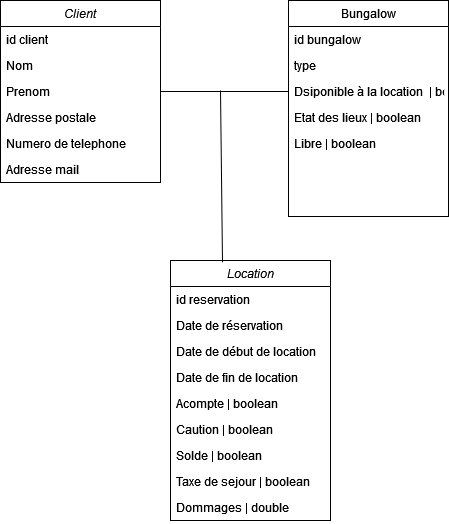

The diagram above was exported from draw.io. Its source (the exported page's mxGraphModel, read from the mxfile embedded in the PNG):
<mxGraphModel dx="1038" dy="536" grid="1" gridSize="10" guides="1" tooltips="1" connect="1" arrows="1" fold="1" page="1" pageScale="1" pageWidth="827" pageHeight="1169" math="0" shadow="0">
  <root>
    <mxCell id="WIyWlLk6GJQsqaUBKTNV-0" />
    <mxCell id="WIyWlLk6GJQsqaUBKTNV-1" parent="WIyWlLk6GJQsqaUBKTNV-0" />
    <mxCell id="zkfFHV4jXpPFQw0GAbJ--0" value="Client" style="swimlane;fontStyle=2;align=center;verticalAlign=top;childLayout=stackLayout;horizontal=1;startSize=26;horizontalStack=0;resizeParent=1;resizeLast=0;collapsible=1;marginBottom=0;rounded=0;shadow=0;strokeWidth=1;" parent="WIyWlLk6GJQsqaUBKTNV-1" vertex="1">
      <mxGeometry x="220" y="120" width="160" height="182" as="geometry">
        <mxRectangle x="230" y="140" width="160" height="26" as="alternateBounds" />
      </mxGeometry>
    </mxCell>
    <mxCell id="zkfFHV4jXpPFQw0GAbJ--1" value="id client" style="text;align=left;verticalAlign=top;spacingLeft=4;spacingRight=4;overflow=hidden;rotatable=0;points=[[0,0.5],[1,0.5]];portConstraint=eastwest;" parent="zkfFHV4jXpPFQw0GAbJ--0" vertex="1">
      <mxGeometry y="26" width="160" height="26" as="geometry" />
    </mxCell>
    <mxCell id="zkfFHV4jXpPFQw0GAbJ--2" value="Nom" style="text;align=left;verticalAlign=top;spacingLeft=4;spacingRight=4;overflow=hidden;rotatable=0;points=[[0,0.5],[1,0.5]];portConstraint=eastwest;rounded=0;shadow=0;html=0;" parent="zkfFHV4jXpPFQw0GAbJ--0" vertex="1">
      <mxGeometry y="52" width="160" height="26" as="geometry" />
    </mxCell>
    <mxCell id="zkfFHV4jXpPFQw0GAbJ--3" value="Prenom" style="text;align=left;verticalAlign=top;spacingLeft=4;spacingRight=4;overflow=hidden;rotatable=0;points=[[0,0.5],[1,0.5]];portConstraint=eastwest;rounded=0;shadow=0;html=0;" parent="zkfFHV4jXpPFQw0GAbJ--0" vertex="1">
      <mxGeometry y="78" width="160" height="26" as="geometry" />
    </mxCell>
    <mxCell id="QwzKDxIFNJsCtG3LOOn9-27" value="Adresse postale" style="text;align=left;verticalAlign=top;spacingLeft=4;spacingRight=4;overflow=hidden;rotatable=0;points=[[0,0.5],[1,0.5]];portConstraint=eastwest;rounded=0;shadow=0;html=0;" vertex="1" parent="zkfFHV4jXpPFQw0GAbJ--0">
      <mxGeometry y="104" width="160" height="26" as="geometry" />
    </mxCell>
    <mxCell id="zkfFHV4jXpPFQw0GAbJ--5" value="Numero de telephone&#10;" style="text;align=left;verticalAlign=top;spacingLeft=4;spacingRight=4;overflow=hidden;rotatable=0;points=[[0,0.5],[1,0.5]];portConstraint=eastwest;" parent="zkfFHV4jXpPFQw0GAbJ--0" vertex="1">
      <mxGeometry y="130" width="160" height="26" as="geometry" />
    </mxCell>
    <mxCell id="QwzKDxIFNJsCtG3LOOn9-14" value="Adresse mail" style="text;align=left;verticalAlign=top;spacingLeft=4;spacingRight=4;overflow=hidden;rotatable=0;points=[[0,0.5],[1,0.5]];portConstraint=eastwest;rounded=0;shadow=0;html=0;" vertex="1" parent="zkfFHV4jXpPFQw0GAbJ--0">
      <mxGeometry y="156" width="160" height="26" as="geometry" />
    </mxCell>
    <mxCell id="zkfFHV4jXpPFQw0GAbJ--17" value="Bungalow" style="swimlane;fontStyle=0;align=center;verticalAlign=top;childLayout=stackLayout;horizontal=1;startSize=26;horizontalStack=0;resizeParent=1;resizeLast=0;collapsible=1;marginBottom=0;rounded=0;shadow=0;strokeWidth=1;" parent="WIyWlLk6GJQsqaUBKTNV-1" vertex="1">
      <mxGeometry x="508" y="120" width="160" height="216" as="geometry">
        <mxRectangle x="550" y="140" width="160" height="26" as="alternateBounds" />
      </mxGeometry>
    </mxCell>
    <mxCell id="zkfFHV4jXpPFQw0GAbJ--18" value="id bungalow" style="text;align=left;verticalAlign=top;spacingLeft=4;spacingRight=4;overflow=hidden;rotatable=0;points=[[0,0.5],[1,0.5]];portConstraint=eastwest;" parent="zkfFHV4jXpPFQw0GAbJ--17" vertex="1">
      <mxGeometry y="26" width="160" height="26" as="geometry" />
    </mxCell>
    <mxCell id="QwzKDxIFNJsCtG3LOOn9-18" value="type" style="text;align=left;verticalAlign=top;spacingLeft=4;spacingRight=4;overflow=hidden;rotatable=0;points=[[0,0.5],[1,0.5]];portConstraint=eastwest;" vertex="1" parent="zkfFHV4jXpPFQw0GAbJ--17">
      <mxGeometry y="52" width="160" height="26" as="geometry" />
    </mxCell>
    <mxCell id="QwzKDxIFNJsCtG3LOOn9-23" value="Dsiponible à la location  | boolean" style="text;align=left;verticalAlign=top;spacingLeft=4;spacingRight=4;overflow=hidden;rotatable=0;points=[[0,0.5],[1,0.5]];portConstraint=eastwest;" vertex="1" parent="zkfFHV4jXpPFQw0GAbJ--17">
      <mxGeometry y="78" width="160" height="26" as="geometry" />
    </mxCell>
    <mxCell id="QwzKDxIFNJsCtG3LOOn9-31" value="Etat des lieux | boolean" style="text;align=left;verticalAlign=top;spacingLeft=4;spacingRight=4;overflow=hidden;rotatable=0;points=[[0,0.5],[1,0.5]];portConstraint=eastwest;" vertex="1" parent="zkfFHV4jXpPFQw0GAbJ--17">
      <mxGeometry y="104" width="160" height="26" as="geometry" />
    </mxCell>
    <mxCell id="QwzKDxIFNJsCtG3LOOn9-29" value="Libre | boolean" style="text;align=left;verticalAlign=top;spacingLeft=4;spacingRight=4;overflow=hidden;rotatable=0;points=[[0,0.5],[1,0.5]];portConstraint=eastwest;" vertex="1" parent="zkfFHV4jXpPFQw0GAbJ--17">
      <mxGeometry y="130" width="160" height="26" as="geometry" />
    </mxCell>
    <mxCell id="QwzKDxIFNJsCtG3LOOn9-7" value="Location" style="swimlane;fontStyle=2;align=center;verticalAlign=top;childLayout=stackLayout;horizontal=1;startSize=26;horizontalStack=0;resizeParent=1;resizeLast=0;collapsible=1;marginBottom=0;rounded=0;shadow=0;strokeWidth=1;" vertex="1" parent="WIyWlLk6GJQsqaUBKTNV-1">
      <mxGeometry x="390" y="380" width="160" height="260" as="geometry">
        <mxRectangle x="230" y="140" width="160" height="26" as="alternateBounds" />
      </mxGeometry>
    </mxCell>
    <mxCell id="QwzKDxIFNJsCtG3LOOn9-8" value="id reservation" style="text;align=left;verticalAlign=top;spacingLeft=4;spacingRight=4;overflow=hidden;rotatable=0;points=[[0,0.5],[1,0.5]];portConstraint=eastwest;" vertex="1" parent="QwzKDxIFNJsCtG3LOOn9-7">
      <mxGeometry y="26" width="160" height="26" as="geometry" />
    </mxCell>
    <mxCell id="QwzKDxIFNJsCtG3LOOn9-17" value="Date de réservation&#10;" style="text;align=left;verticalAlign=top;spacingLeft=4;spacingRight=4;overflow=hidden;rotatable=0;points=[[0,0.5],[1,0.5]];portConstraint=eastwest;" vertex="1" parent="QwzKDxIFNJsCtG3LOOn9-7">
      <mxGeometry y="52" width="160" height="26" as="geometry" />
    </mxCell>
    <mxCell id="QwzKDxIFNJsCtG3LOOn9-25" value="Date de début de location&#10;" style="text;align=left;verticalAlign=top;spacingLeft=4;spacingRight=4;overflow=hidden;rotatable=0;points=[[0,0.5],[1,0.5]];portConstraint=eastwest;" vertex="1" parent="QwzKDxIFNJsCtG3LOOn9-7">
      <mxGeometry y="78" width="160" height="26" as="geometry" />
    </mxCell>
    <mxCell id="QwzKDxIFNJsCtG3LOOn9-26" value="Date de fin de location&#10;" style="text;align=left;verticalAlign=top;spacingLeft=4;spacingRight=4;overflow=hidden;rotatable=0;points=[[0,0.5],[1,0.5]];portConstraint=eastwest;" vertex="1" parent="QwzKDxIFNJsCtG3LOOn9-7">
      <mxGeometry y="104" width="160" height="26" as="geometry" />
    </mxCell>
    <mxCell id="QwzKDxIFNJsCtG3LOOn9-19" value="Acompte | boolean&#10; " style="text;align=left;verticalAlign=top;spacingLeft=4;spacingRight=4;overflow=hidden;rotatable=0;points=[[0,0.5],[1,0.5]];portConstraint=eastwest;" vertex="1" parent="QwzKDxIFNJsCtG3LOOn9-7">
      <mxGeometry y="130" width="160" height="26" as="geometry" />
    </mxCell>
    <mxCell id="QwzKDxIFNJsCtG3LOOn9-21" value="Caution | boolean&#10;" style="text;align=left;verticalAlign=top;spacingLeft=4;spacingRight=4;overflow=hidden;rotatable=0;points=[[0,0.5],[1,0.5]];portConstraint=eastwest;" vertex="1" parent="QwzKDxIFNJsCtG3LOOn9-7">
      <mxGeometry y="156" width="160" height="26" as="geometry" />
    </mxCell>
    <mxCell id="QwzKDxIFNJsCtG3LOOn9-24" value="Solde | boolean&#10;" style="text;align=left;verticalAlign=top;spacingLeft=4;spacingRight=4;overflow=hidden;rotatable=0;points=[[0,0.5],[1,0.5]];portConstraint=eastwest;" vertex="1" parent="QwzKDxIFNJsCtG3LOOn9-7">
      <mxGeometry y="182" width="160" height="26" as="geometry" />
    </mxCell>
    <mxCell id="QwzKDxIFNJsCtG3LOOn9-28" value="Taxe de sejour | boolean&#10;" style="text;align=left;verticalAlign=top;spacingLeft=4;spacingRight=4;overflow=hidden;rotatable=0;points=[[0,0.5],[1,0.5]];portConstraint=eastwest;" vertex="1" parent="QwzKDxIFNJsCtG3LOOn9-7">
      <mxGeometry y="208" width="160" height="26" as="geometry" />
    </mxCell>
    <mxCell id="QwzKDxIFNJsCtG3LOOn9-30" value="Dommages | double&#10;" style="text;align=left;verticalAlign=top;spacingLeft=4;spacingRight=4;overflow=hidden;rotatable=0;points=[[0,0.5],[1,0.5]];portConstraint=eastwest;" vertex="1" parent="QwzKDxIFNJsCtG3LOOn9-7">
      <mxGeometry y="234" width="160" height="26" as="geometry" />
    </mxCell>
    <mxCell id="QwzKDxIFNJsCtG3LOOn9-15" value="" style="endArrow=none;html=1;entryX=1;entryY=0.5;entryDx=0;entryDy=0;" edge="1" parent="WIyWlLk6GJQsqaUBKTNV-1" target="zkfFHV4jXpPFQw0GAbJ--3">
      <mxGeometry width="50" height="50" relative="1" as="geometry">
        <mxPoint x="508" y="211" as="sourcePoint" />
        <mxPoint x="440" y="300" as="targetPoint" />
      </mxGeometry>
    </mxCell>
    <mxCell id="QwzKDxIFNJsCtG3LOOn9-16" value="" style="endArrow=none;html=1;exitX=0.325;exitY=0.007;exitDx=0;exitDy=0;exitPerimeter=0;" edge="1" parent="WIyWlLk6GJQsqaUBKTNV-1" source="QwzKDxIFNJsCtG3LOOn9-7">
      <mxGeometry width="50" height="50" relative="1" as="geometry">
        <mxPoint x="440" y="370" as="sourcePoint" />
        <mxPoint x="440" y="210" as="targetPoint" />
      </mxGeometry>
    </mxCell>
  </root>
</mxGraphModel>